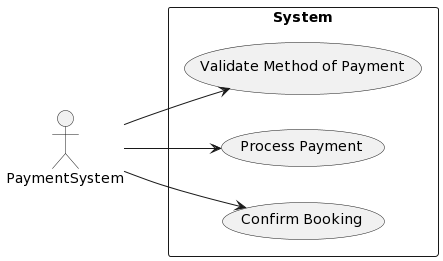

The diagram above was rendered by PlantUML. Its source (embedded in the PNG):
@startuml
left to right direction
actor PaymentSystem
rectangle "System" as system {
  (Validate Method of Payment)
  (Process Payment)
  (Confirm Booking)
}
PaymentSystem --> (Validate Method of Payment)
PaymentSystem --> (Process Payment)
PaymentSystem --> (Confirm Booking)
@enduml